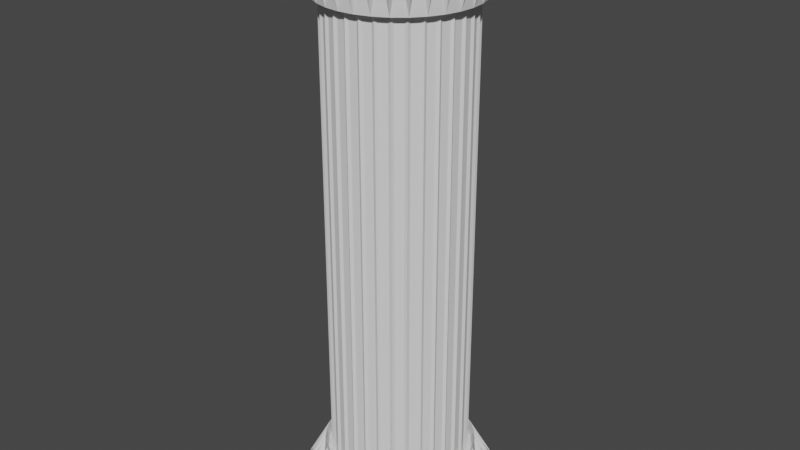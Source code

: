 # Source: roundpillar.blend  (saved by Blender 3.0.42; exported with 4.5.12 LTS)
import bpy
from mathutils import Matrix  # noqa: F401  (used for matrix-valued properties, if any)

bpy.ops.wm.read_factory_settings(use_empty=True)
scene = bpy.context.scene
scene.name = 'Scene'

# ---- collections
col_collection = bpy.data.collections.new('Collection'); scene.collection.children.link(col_collection)

# ---- materials (node trees are filled in below, after node groups)
mat_material_001 = bpy.data.materials.new('Material.001')
mat_material_001.use_transparent_shadow = False
mat_material_002 = bpy.data.materials.new('Material.002')
mat_material_002.use_transparent_shadow = False

# ---- material node trees
mat_material_001.use_nodes = True; mat_material_001.node_tree.nodes.clear()
_N = mat_material_001.node_tree.nodes; _L = mat_material_001.node_tree.links
n0 = _N.new('ShaderNodeBsdfPrincipled'); n0.name = 'Principled BSDF'; n0.location = (10, 300)
n0.distribution = 'GGX'
n0.subsurface_method = 'RANDOM_WALK_SKIN'
n0.inputs[3].default_value = 1.45
n0.inputs[27].default_value = (0.0, 0.0, 0.0, 1.0)
n0.inputs[28].default_value = 1.0
n1 = _N.new('ShaderNodeOutputMaterial'); n1.name = 'Material Output'; n1.location = (300, 300)
_L.new(n0.outputs[0], n1.inputs[0])
n1.is_active_output = True
mat_material_002.use_nodes = True; mat_material_002.node_tree.nodes.clear()
_N = mat_material_002.node_tree.nodes; _L = mat_material_002.node_tree.links
n0 = _N.new('ShaderNodeBsdfPrincipled'); n0.name = 'Principled BSDF'; n0.location = (10, 300)
n0.distribution = 'GGX'
n0.subsurface_method = 'RANDOM_WALK_SKIN'
n0.inputs[3].default_value = 1.45
n0.inputs[27].default_value = (0.0, 0.0, 0.0, 1.0)
n0.inputs[28].default_value = 1.0
n1 = _N.new('ShaderNodeOutputMaterial'); n1.name = 'Material Output'; n1.location = (300, 300)
_L.new(n0.outputs[0], n1.inputs[0])
n1.is_active_output = True

# ---- world
world_world = bpy.data.worlds.new('World'); scene.world = world_world
world_world.use_nodes = True; world_world.node_tree.nodes.clear()
_N = world_world.node_tree.nodes; _L = world_world.node_tree.links
n0 = _N.new('ShaderNodeOutputWorld'); n0.name = 'World Output'; n0.location = (300, 300)
n1 = _N.new('ShaderNodeBackground'); n1.name = 'Background'; n1.location = (10, 300)
n1.inputs[0].default_value = (0.05088, 0.05088, 0.05088, 1.0)
_L.new(n1.outputs[0], n0.inputs[0])
n0.is_active_output = True
world_world.color = (0.05088, 0.05088, 0.05088)
world_world.use_sun_shadow = False
world_world.sun_shadow_jitter_overblur = 0.0

# ---- meshes
me_cylinder = bpy.data.meshes.new('Cylinder')
me_cylinder.from_pydata([(0.0, 1.0, -0.9411), (0.0, 1.0, 0.925), (0.1951, 0.9808, -0.9411), (0.1951, 0.9808, 0.925), (0.3827, 0.9239, -0.9411), (0.3827, 0.9239, 0.925), (0.5556, 0.8315, -0.9411), (0.5556, 0.8315, 0.925), (0.7071, 0.7071, -0.9411), (0.7071, 0.7071, 0.925), (0.8315, 0.5556, -0.9411), (0.8315, 0.5556, 0.925), (0.9239, 0.3827, -0.9411), (0.9239, 0.3827, 0.925), (0.9808, 0.1951, -0.9411), (0.9808, 0.1951, 0.925), (1.0, -4.371e-08, -0.9411), (1.0, -4.371e-08, 0.925), (0.9808, -0.1951, -0.9411), (0.9808, -0.1951, 0.925), (0.9239, -0.3827, -0.9411), (0.9239, -0.3827, 0.925), (0.8315, -0.5556, -0.9411), (0.8315, -0.5556, 0.925), (0.7071, -0.7071, -0.9411), (0.7071, -0.7071, 0.925), (0.5556, -0.8315, -0.9411), (0.5556, -0.8315, 0.925), (0.3827, -0.9239, -0.9411), (0.3827, -0.9239, 0.925), (0.1951, -0.9808, -0.9411), (0.1951, -0.9808, 0.925), (-8.742e-08, -1.0, -0.9411), (-8.742e-08, -1.0, 0.925), (-0.1951, -0.9808, -0.9411), (-0.1951, -0.9808, 0.925), (-0.3827, -0.9239, -0.9411), (-0.3827, -0.9239, 0.925), (-0.5556, -0.8315, -0.9411), (-0.5556, -0.8315, 0.925), (-0.7071, -0.7071, -0.9411), (-0.7071, -0.7071, 0.925), (-0.8315, -0.5556, -0.9411), (-0.8315, -0.5556, 0.925), (-0.9239, -0.3827, -0.9411), (-0.9239, -0.3827, 0.925), (-0.9808, -0.1951, -0.9411), (-0.9808, -0.1951, 0.925), (-1.0, 1.192e-08, -0.9411), (-1.0, 1.192e-08, 0.925), (-0.9808, 0.1951, -0.9411), (-0.9808, 0.1951, 0.925), (-0.9239, 0.3827, -0.9411), (-0.9239, 0.3827, 0.925), (-0.8315, 0.5556, -0.9411), (-0.8315, 0.5556, 0.925), (-0.7071, 0.7071, -0.9411), (-0.7071, 0.7071, 0.925), (-0.5556, 0.8315, -0.9411), (-0.5556, 0.8315, 0.925), (-0.3827, 0.9239, -0.9411), (-0.3827, 0.9239, 0.925), (-0.1951, 0.9808, -0.9411), (-0.1951, 0.9808, 0.925), (0.0, 1.119, -0.9447), (0.2184, 1.098, -0.9447), (0.4283, 1.034, -0.9447), (0.6218, 0.9306, -0.9447), (0.7914, 0.7914, -0.9447), (0.9306, 0.6218, -0.9447), (1.034, 0.4283, -0.9447), (1.098, 0.2184, -0.9447), (1.119, -4.892e-08, -0.9447), (1.098, -0.2184, -0.9447), (1.034, -0.4283, -0.9447), (0.9306, -0.6218, -0.9447), (0.7914, -0.7914, -0.9447), (0.6218, -0.9306, -0.9447), (0.4283, -1.034, -0.9447), (0.2184, -1.098, -0.9447), (-9.785e-08, -1.119, -0.9447), (-0.2184, -1.098, -0.9447), (-0.4283, -1.034, -0.9447), (-0.6218, -0.9306, -0.9447), (-0.7914, -0.7914, -0.9447), (-0.9306, -0.6218, -0.9447), (-1.034, -0.4283, -0.9447), (-1.098, -0.2184, -0.9447), (-1.119, 1.335e-08, -0.9447), (-1.098, 0.2184, -0.9447), (-1.034, 0.4283, -0.9447), (-0.9306, 0.6218, -0.9447), (-0.7914, 0.7914, -0.9447), (-0.6218, 0.9306, -0.9447), (-0.4283, 1.034, -0.9447), (-0.2184, 1.098, -0.9447), (-4.461e-09, 1.439, -1.07), (0.2807, 1.411, -1.07), (0.5505, 1.329, -1.07), (0.7992, 1.196, -1.07), (1.017, 1.017, -1.07), (1.196, 0.7992, -1.07), (1.329, 0.5505, -1.07), (1.411, 0.2807, -1.07), (1.439, -5.693e-08, -1.07), (1.411, -0.2807, -1.07), (1.329, -0.5505, -1.07), (1.196, -0.7992, -1.07), (1.017, -1.017, -1.07), (0.7992, -1.196, -1.07), (0.5505, -1.329, -1.07), (0.2807, -1.411, -1.07), (-1.302e-07, -1.439, -1.07), (-0.2807, -1.411, -1.07), (-0.5505, -1.329, -1.07), (-0.7992, -1.196, -1.07), (-1.017, -1.017, -1.07), (-1.196, -0.7992, -1.07), (-1.329, -0.5505, -1.07), (-1.411, -0.2807, -1.07), (-1.439, 2.31e-08, -1.07), (-1.411, 0.2807, -1.07), (-1.329, 0.5505, -1.07), (-1.196, 0.7992, -1.07), (-1.017, 1.017, -1.07), (-0.7992, 1.196, -1.07), (-0.5505, 1.329, -1.07), (-0.2807, 1.411, -1.07), (0.0, -1.123, 0.9238), (0.219, -1.101, 0.9238), (0.4296, -1.037, 0.9238), (0.6238, -0.9335, 0.9238), (0.7939, -0.7939, 0.9238), (0.9335, -0.6238, 0.9238), (1.037, -0.4296, 0.9238), (1.101, -0.219, 0.9238), (1.123, -1.241e-07, 0.9238), (1.101, 0.219, 0.9238), (1.037, 0.4296, 0.9238), (0.9335, 0.6238, 0.9238), (0.7939, 0.7939, 0.9238), (0.6238, 0.9335, 0.9238), (0.4296, 1.037, 0.9238), (0.219, 1.101, 0.9238), (-9.815e-08, 1.123, 0.9238), (-0.219, 1.101, 0.9238), (-0.4296, 1.037, 0.9238), (-0.6238, 0.9335, 0.9238), (-0.7939, 0.7939, 0.9238), (-0.9335, 0.6238, 0.9238), (-1.037, 0.4296, 0.9238), (-1.101, 0.219, 0.9238), (-1.123, -1.865e-07, 0.9238), (-1.101, -0.219, 0.9238), (-1.037, -0.4296, 0.9238), (-0.9335, -0.6238, 0.9238), (-0.7939, -0.7939, 0.9238), (-0.6238, -0.9335, 0.9238), (-0.4296, -1.037, 0.9238), (-0.219, -1.101, 0.9238), (-4.475e-09, -1.443, 1.128), (0.2815, -1.415, 1.128), (0.5522, -1.333, 1.128), (0.8017, -1.2, 1.128), (1.02, -1.02, 1.128), (1.2, -0.8017, 1.128), (1.333, -0.5522, 1.128), (1.415, -0.2815, 1.128), (1.443, -1.839e-07, 1.128), (1.415, 0.2815, 1.128), (1.333, 0.5522, 1.128), (1.2, 0.8017, 1.128), (1.02, 1.02, 1.128), (0.8017, 1.2, 1.128), (0.5522, 1.333, 1.128), (0.2815, 1.415, 1.128), (-1.306e-07, 1.443, 1.128), (-0.2815, 1.415, 1.128), (-0.5522, 1.333, 1.128), (-0.8017, 1.2, 1.128), (-1.02, 1.02, 1.128), (-1.2, 0.8017, 1.128), (-1.333, 0.5522, 1.128), (-1.415, 0.2815, 1.128), (-1.443, -2.642e-07, 1.128), (-1.415, -0.2815, 1.128), (-1.333, -0.5522, 1.128), (-1.2, -0.8017, 1.128), (-1.02, -1.02, 1.128), (-0.8017, -1.2, 1.128), (-0.5522, -1.333, 1.128), (-0.2815, -1.415, 1.128)], [], [(0, 1, 3, 2), (2, 3, 5, 4), (4, 5, 7, 6), (6, 7, 9, 8), (8, 9, 11, 10), (10, 11, 13, 12), (12, 13, 15, 14), (14, 15, 17, 16), (16, 17, 19, 18), (18, 19, 21, 20), (20, 21, 23, 22), (22, 23, 25, 24), (24, 25, 27, 26), (26, 27, 29, 28), (28, 29, 31, 30), (30, 31, 33, 32), (32, 33, 35, 34), (34, 35, 37, 36), (36, 37, 39, 38), (38, 39, 41, 40), (40, 41, 43, 42), (42, 43, 45, 44), (44, 45, 47, 46), (46, 47, 49, 48), (48, 49, 51, 50), (50, 51, 53, 52), (52, 53, 55, 54), (54, 55, 57, 56), (56, 57, 59, 58), (58, 59, 61, 60), (3, 1, 63, 61, 59, 57, 55, 53, 51, 49, 47, 45, 43, 41, 39, 37, 35, 33, 31, 29, 27, 25, 23, 21, 19, 17, 15, 13, 11, 9, 7, 5), (60, 61, 63, 62), (62, 63, 1, 0), (0, 2, 4, 6, 8, 10, 12, 14, 16, 18, 20, 22, 24, 26, 28, 30, 32, 34, 36, 38, 40, 42, 44, 46, 48, 50, 52, 54, 56, 58, 60, 62), (70, 71, 103, 102), (64, 95, 94, 93, 92, 91, 90, 89, 88, 87, 86, 85, 84, 83, 82, 81, 80, 79, 78, 77, 76, 75, 74, 73, 72, 71, 70, 69, 68, 67, 66, 65), (96, 97, 98, 99, 100, 101, 102, 103, 104, 105, 106, 107, 108, 109, 110, 111, 112, 113, 114, 115, 116, 117, 118, 119, 120, 121, 122, 123, 124, 125, 126, 127), (64, 65, 97, 96), (77, 78, 110, 109), (84, 85, 117, 116), (91, 92, 124, 123), (71, 72, 104, 103), (78, 79, 111, 110), (85, 86, 118, 117), (65, 66, 98, 97), (92, 93, 125, 124), (72, 73, 105, 104), (79, 80, 112, 111), (86, 87, 119, 118), (66, 67, 99, 98), (93, 94, 126, 125), (73, 74, 106, 105), (80, 81, 113, 112), (87, 88, 120, 119), (67, 68, 100, 99), (94, 95, 127, 126), (74, 75, 107, 106), (81, 82, 114, 113), (88, 89, 121, 120), (68, 69, 101, 100), (95, 64, 96, 127), (75, 76, 108, 107), (82, 83, 115, 114), (89, 90, 122, 121), (69, 70, 102, 101), (76, 77, 109, 108), (83, 84, 116, 115), (90, 91, 123, 122), (134, 135, 167, 166), (128, 159, 158, 157, 156, 155, 154, 153, 152, 151, 150, 149, 148, 147, 146, 145, 144, 143, 142, 141, 140, 139, 138, 137, 136, 135, 134, 133, 132, 131, 130, 129), (160, 161, 162, 163, 164, 165, 166, 167, 168, 169, 170, 171, 172, 173, 174, 175, 176, 177, 178, 179, 180, 181, 182, 183, 184, 185, 186, 187, 188, 189, 190, 191), (128, 129, 161, 160), (141, 142, 174, 173), (148, 149, 181, 180), (155, 156, 188, 187), (135, 136, 168, 167), (142, 143, 175, 174), (149, 150, 182, 181), (129, 130, 162, 161), (156, 157, 189, 188), (136, 137, 169, 168), (143, 144, 176, 175), (150, 151, 183, 182), (130, 131, 163, 162), (157, 158, 190, 189), (137, 138, 170, 169), (144, 145, 177, 176), (151, 152, 184, 183), (131, 132, 164, 163), (158, 159, 191, 190), (138, 139, 171, 170), (145, 146, 178, 177), (152, 153, 185, 184), (132, 133, 165, 164), (159, 128, 160, 191), (139, 140, 172, 171), (146, 147, 179, 178), (153, 154, 186, 185), (133, 134, 166, 165), (140, 141, 173, 172), (147, 148, 180, 179), (154, 155, 187, 186)])
_uv = me_cylinder.uv_layers.new(name='UVMap')
_uv.uv.foreach_set('vector', [1.0, 0.5, 1.0, 1.0, 0.9688, 1.0, 0.9688, 0.5, 0.9688, 0.5, 0.9688, 1.0, 0.9375, 1.0, 0.9375, 0.5, 0.9375, 0.5, 0.9375, 1.0, 0.9062, 1.0, 0.9062, 0.5, 0.9062, 0.5, 0.9062, 1.0, 0.875, 1.0, 0.875, 0.5, 0.875, 0.5, 0.875, 1.0, 0.8438, 1.0, 0.8438, 0.5, 0.8438, 0.5, 0.8438, 1.0, 0.8125, 1.0, 0.8125, 0.5, 0.8125, 0.5, 0.8125, 1.0, 0.7812, 1.0, 0.7812, 0.5, 0.7812, 0.5, 0.7812, 1.0, 0.75, 1.0, 0.75, 0.5, 0.75, 0.5, 0.75, 1.0, 0.7188, 1.0, 0.7188, 0.5, 0.7188, 0.5, 0.7188, 1.0, 0.6875, 1.0, 0.6875, 0.5, 0.6875, 0.5, 0.6875, 1.0, 0.6562, 1.0, 0.6562, 0.5, 0.6562, 0.5, 0.6562, 1.0, 0.625, 1.0, 0.625, 0.5, 0.625, 0.5, 0.625, 1.0, 0.5938, 1.0, 0.5938, 0.5, 0.5938, 0.5, 0.5938, 1.0, 0.5625, 1.0, 0.5625, 0.5, 0.5625, 0.5, 0.5625, 1.0, 0.5312, 1.0, 0.5312, 0.5, 0.5312, 0.5, 0.5312, 1.0, 0.5, 1.0, 0.5, 0.5, 0.5, 0.5, 0.5, 1.0, 0.4688, 1.0, 0.4688, 0.5, 0.4688, 0.5, 0.4688, 1.0, 0.4375, 1.0, 0.4375, 0.5, 0.4375, 0.5, 0.4375, 1.0, 0.4062, 1.0, 0.4062, 0.5, 0.4062, 0.5, 0.4062, 1.0, 0.375, 1.0, 0.375, 0.5, 0.375, 0.5, 0.375, 1.0, 0.3438, 1.0, 0.3438, 0.5, 0.3438, 0.5, 0.3438, 1.0, 0.3125, 1.0, 0.3125, 0.5, 0.3125, 0.5, 0.3125, 1.0, 0.2812, 1.0, 0.2812, 0.5, 0.2812, 0.5, 0.2812, 1.0, 0.25, 1.0, 0.25, 0.5, 0.25, 0.5, 0.25, 1.0, 0.2188, 1.0, 0.2188, 0.5, 0.2188, 0.5, 0.2188, 1.0, 0.1875, 1.0, 0.1875, 0.5, 0.1875, 0.5, 0.1875, 1.0, 0.1562, 1.0, 0.1562, 0.5, 0.1562, 0.5, 0.1562, 1.0, 0.125, 1.0, 0.125, 0.5, 0.125, 0.5, 0.125, 1.0, 0.09375, 1.0, 0.09375, 0.5, 0.09375, 0.5, 0.09375, 1.0, 0.0625, 1.0, 0.0625, 0.5, 0.2968, 0.4854, 0.25, 0.49, 0.2032, 0.4854, 0.1582, 0.4717, 0.1167, 0.4496, 0.08029, 0.4197, 0.05045, 0.3833, 0.02827, 0.3418, 0.01461, 0.2968, 0.01, 0.25, 0.01461, 0.2032, 0.02827, 0.1582, 0.05045, 0.1167, 0.08029, 0.08029, 0.1167, 0.05045, 0.1582, 0.02827, 0.2032, 0.01461, 0.25, 0.01, 0.2968, 0.01461, 0.3418, 0.02827, 0.3833, 0.05045, 0.4197, 0.08029, 0.4496, 0.1167, 0.4717, 0.1582, 0.4854, 0.2032, 0.49, 0.25, 0.4854, 0.2968, 0.4717, 0.3418, 0.4496, 0.3833, 0.4197, 0.4197, 0.3833, 0.4496, 0.3418, 0.4717, 0.0625, 0.5, 0.0625, 1.0, 0.03125, 1.0, 0.03125, 0.5, 0.03125, 0.5, 0.03125, 1.0, 0.0, 1.0, 0.0, 0.5, 0.75, 0.49, 0.7968, 0.4854, 0.8418, 0.4717, 0.8833, 0.4496, 0.9197, 0.4197, 0.9496, 0.3833, 0.9717, 0.3418, 0.9854, 0.2968, 0.99, 0.25, 0.9854, 0.2032, 0.9717, 0.1582, 0.9496, 0.1167, 0.9197, 0.08029, 0.8833, 0.05045, 0.8418, 0.02827, 0.7968, 0.01461, 0.75, 0.01, 0.7032, 0.01461, 0.6582, 0.02827, 0.6167, 0.05045, 0.5803, 0.08029, 0.5504, 0.1167, 0.5283, 0.1582, 0.5146, 0.2032, 0.51, 0.25, 0.5146, 0.2968, 0.5283, 0.3418, 0.5504, 0.3833, 0.5803, 0.4197, 0.6167, 0.4496, 0.6582, 0.4717, 0.7032, 0.4854, 0.4717, 0.3418, 0.4854, 0.2968, 0.4854, 0.2968, 0.4717, 0.3418, 0.25, 0.49, 0.2032, 0.4854, 0.1582, 0.4717, 0.1167, 0.4496, 0.08029, 0.4197, 0.05045, 0.3833, 0.02827, 0.3418, 0.01461, 0.2968, 0.01, 0.25, 0.01461, 0.2032, 0.02827, 0.1582, 0.05045, 0.1167, 0.08029, 0.08029, 0.1167, 0.05045, 0.1582, 0.02827, 0.2032, 0.01461, 0.25, 0.01, 0.2968, 0.01461, 0.3418, 0.02827, 0.3833, 0.05045, 0.4197, 0.08029, 0.4496, 0.1167, 0.4717, 0.1582, 0.4854, 0.2032, 0.49, 0.25, 0.4854, 0.2968, 0.4717, 0.3418, 0.4496, 0.3833, 0.4197, 0.4197, 0.3833, 0.4496, 0.3418, 0.4717, 0.2968, 0.4854, 0.75, 0.49, 0.7968, 0.4854, 0.8418, 0.4717, 0.8833, 0.4496, 0.9197, 0.4197, 0.9496, 0.3833, 0.9717, 0.3418, 0.9854, 0.2968, 0.99, 0.25, 0.9854, 0.2032, 0.9717, 0.1582, 0.9496, 0.1167, 0.9197, 0.08029, 0.8833, 0.05045, 0.8418, 0.02827, 0.7968, 0.01461, 0.75, 0.01, 0.7032, 0.01461, 0.6582, 0.02827, 0.6167, 0.05045, 0.5803, 0.08029, 0.5504, 0.1167, 0.5283, 0.1582, 0.5146, 0.2032, 0.51, 0.25, 0.5146, 0.2968, 0.5283, 0.3418, 0.5504, 0.3833, 0.5803, 0.4197, 0.6167, 0.4496, 0.6582, 0.4717, 0.7032, 0.4854, 0.25, 0.49, 0.2968, 0.4854, 0.2968, 0.4854, 0.25, 0.49, 0.3833, 0.05045, 0.3418, 0.02827, 0.3418, 0.02827, 0.3833, 0.05045, 0.08029, 0.08029, 0.05045, 0.1167, 0.05045, 0.1167, 0.08029, 0.08029, 0.05045, 0.3833, 0.08029, 0.4197, 0.08029, 0.4197, 0.05045, 0.3833, 0.4854, 0.2968, 0.49, 0.25, 0.49, 0.25, 0.4854, 0.2968, 0.3418, 0.02827, 0.2968, 0.01461, 0.2968, 0.01461, 0.3418, 0.02827, 0.05045, 0.1167, 0.02827, 0.1582, 0.02827, 0.1582, 0.05045, 0.1167, 0.2968, 0.4854, 0.3418, 0.4717, 0.3418, 0.4717, 0.2968, 0.4854, 0.08029, 0.4197, 0.1167, 0.4496, 0.1167, 0.4496, 0.08029, 0.4197, 0.49, 0.25, 0.4854, 0.2032, 0.4854, 0.2032, 0.49, 0.25, 0.2968, 0.01461, 0.25, 0.01, 0.25, 0.01, 0.2968, 0.01461, 0.02827, 0.1582, 0.01461, 0.2032, 0.01461, 0.2032, 0.02827, 0.1582, 0.3418, 0.4717, 0.3833, 0.4496, 0.3833, 0.4496, 0.3418, 0.4717, 0.1167, 0.4496, 0.1582, 0.4717, 0.1582, 0.4717, 0.1167, 0.4496, 0.4854, 0.2032, 0.4717, 0.1582, 0.4717, 0.1582, 0.4854, 0.2032, 0.25, 0.01, 0.2032, 0.01461, 0.2032, 0.01461, 0.25, 0.01, 0.01461, 0.2032, 0.01, 0.25, 0.01, 0.25, 0.01461, 0.2032, 0.3833, 0.4496, 0.4197, 0.4197, 0.4197, 0.4197, 0.3833, 0.4496, 0.1582, 0.4717, 0.2032, 0.4854, 0.2032, 0.4854, 0.1582, 0.4717, 0.4717, 0.1582, 0.4496, 0.1167, 0.4496, 0.1167, 0.4717, 0.1582, 0.2032, 0.01461, 0.1582, 0.02827, 0.1582, 0.02827, 0.2032, 0.01461, 0.01, 0.25, 0.01461, 0.2968, 0.01461, 0.2968, 0.01, 0.25, 0.4197, 0.4197, 0.4496, 0.3833, 0.4496, 0.3833, 0.4197, 0.4197, 0.2032, 0.4854, 0.25, 0.49, 0.25, 0.49, 0.2032, 0.4854, 0.4496, 0.1167, 0.4197, 0.08029, 0.4197, 0.08029, 0.4496, 0.1167, 0.1582, 0.02827, 0.1167, 0.05045, 0.1167, 0.05045, 0.1582, 0.02827, 0.01461, 0.2968, 0.02827, 0.3418, 0.02827, 0.3418, 0.01461, 0.2968, 0.4496, 0.3833, 0.4717, 0.3418, 0.4717, 0.3418, 0.4496, 0.3833, 0.4197, 0.08029, 0.3833, 0.05045, 0.3833, 0.05045, 0.4197, 0.08029, 0.1167, 0.05045, 0.08029, 0.08029, 0.08029, 0.08029, 0.1167, 0.05045, 0.02827, 0.3418, 0.05045, 0.3833, 0.05045, 0.3833, 0.02827, 0.3418, 0.4717, 0.3418, 0.4854, 0.2968, 0.4854, 0.2968, 0.4717, 0.3418, 0.25, 0.49, 0.2032, 0.4854, 0.1582, 0.4717, 0.1167, 0.4496, 0.08029, 0.4197, 0.05045, 0.3833, 0.02827, 0.3418, 0.01461, 0.2968, 0.01, 0.25, 0.01461, 0.2032, 0.02827, 0.1582, 0.05045, 0.1167, 0.08029, 0.08029, 0.1167, 0.05045, 0.1582, 0.02827, 0.2032, 0.01461, 0.25, 0.01, 0.2968, 0.01461, 0.3418, 0.02827, 0.3833, 0.05045, 0.4197, 0.08029, 0.4496, 0.1167, 0.4717, 0.1582, 0.4854, 0.2032, 0.49, 0.25, 0.4854, 0.2968, 0.4717, 0.3418, 0.4496, 0.3833, 0.4197, 0.4197, 0.3833, 0.4496, 0.3418, 0.4717, 0.2968, 0.4854, 0.75, 0.49, 0.7968, 0.4854, 0.8418, 0.4717, 0.8833, 0.4496, 0.9197, 0.4197, 0.9496, 0.3833, 0.9717, 0.3418, 0.9854, 0.2968, 0.99, 0.25, 0.9854, 0.2032, 0.9717, 0.1582, 0.9496, 0.1167, 0.9197, 0.08029, 0.8833, 0.05045, 0.8418, 0.02827, 0.7968, 0.01461, 0.75, 0.01, 0.7032, 0.01461, 0.6582, 0.02827, 0.6167, 0.05045, 0.5803, 0.08029, 0.5504, 0.1167, 0.5283, 0.1582, 0.5146, 0.2032, 0.51, 0.25, 0.5146, 0.2968, 0.5283, 0.3418, 0.5504, 0.3833, 0.5803, 0.4197, 0.6167, 0.4496, 0.6582, 0.4717, 0.7032, 0.4854, 0.25, 0.49, 0.2968, 0.4854, 0.2968, 0.4854, 0.25, 0.49, 0.3833, 0.05045, 0.3418, 0.02827, 0.3418, 0.02827, 0.3833, 0.05045, 0.08029, 0.08029, 0.05045, 0.1167, 0.05045, 0.1167, 0.08029, 0.08029, 0.05045, 0.3833, 0.08029, 0.4197, 0.08029, 0.4197, 0.05045, 0.3833, 0.4854, 0.2968, 0.49, 0.25, 0.49, 0.25, 0.4854, 0.2968, 0.3418, 0.02827, 0.2968, 0.01461, 0.2968, 0.01461, 0.3418, 0.02827, 0.05045, 0.1167, 0.02827, 0.1582, 0.02827, 0.1582, 0.05045, 0.1167, 0.2968, 0.4854, 0.3418, 0.4717, 0.3418, 0.4717, 0.2968, 0.4854, 0.08029, 0.4197, 0.1167, 0.4496, 0.1167, 0.4496, 0.08029, 0.4197, 0.49, 0.25, 0.4854, 0.2032, 0.4854, 0.2032, 0.49, 0.25, 0.2968, 0.01461, 0.25, 0.01, 0.25, 0.01, 0.2968, 0.01461, 0.02827, 0.1582, 0.01461, 0.2032, 0.01461, 0.2032, 0.02827, 0.1582, 0.3418, 0.4717, 0.3833, 0.4496, 0.3833, 0.4496, 0.3418, 0.4717, 0.1167, 0.4496, 0.1582, 0.4717, 0.1582, 0.4717, 0.1167, 0.4496, 0.4854, 0.2032, 0.4717, 0.1582, 0.4717, 0.1582, 0.4854, 0.2032, 0.25, 0.01, 0.2032, 0.01461, 0.2032, 0.01461, 0.25, 0.01, 0.01461, 0.2032, 0.01, 0.25, 0.01, 0.25, 0.01461, 0.2032, 0.3833, 0.4496, 0.4197, 0.4197, 0.4197, 0.4197, 0.3833, 0.4496, 0.1582, 0.4717, 0.2032, 0.4854, 0.2032, 0.4854, 0.1582, 0.4717, 0.4717, 0.1582, 0.4496, 0.1167, 0.4496, 0.1167, 0.4717, 0.1582, 0.2032, 0.01461, 0.1582, 0.02827, 0.1582, 0.02827, 0.2032, 0.01461, 0.01, 0.25, 0.01461, 0.2968, 0.01461, 0.2968, 0.01, 0.25, 0.4197, 0.4197, 0.4496, 0.3833, 0.4496, 0.3833, 0.4197, 0.4197, 0.2032, 0.4854, 0.25, 0.49, 0.25, 0.49, 0.2032, 0.4854, 0.4496, 0.1167, 0.4197, 0.08029, 0.4197, 0.08029, 0.4496, 0.1167, 0.1582, 0.02827, 0.1167, 0.05045, 0.1167, 0.05045, 0.1582, 0.02827, 0.01461, 0.2968, 0.02827, 0.3418, 0.02827, 0.3418, 0.01461, 0.2968, 0.4496, 0.3833, 0.4717, 0.3418, 0.4717, 0.3418, 0.4496, 0.3833, 0.4197, 0.08029, 0.3833, 0.05045, 0.3833, 0.05045, 0.4197, 0.08029, 0.1167, 0.05045, 0.08029, 0.08029, 0.08029, 0.08029, 0.1167, 0.05045, 0.02827, 0.3418, 0.05045, 0.3833, 0.05045, 0.3833, 0.02827, 0.3418])
me_cylinder.materials.append(mat_material_001)
me_cylinder.materials.append(mat_material_002)
me_cylinder.use_remesh_fix_poles = True
me_cylinder.use_remesh_preserve_attributes = False
me_cylinder.update()

# ---- objects
ob_cylinder = bpy.data.objects.new('Cylinder', me_cylinder)

# ---- transforms, parenting, visibility, modifiers, constraints
ob_cylinder.location = (0.0, 0.0, 2.386)
ob_cylinder.scale = (0.9481, 0.9481, 3.597)
_m = ob_cylinder.modifiers.new('Wireframe', 'WIREFRAME')
_m.thickness = 0.075
_m.use_replace = False
_m.material_offset = 1

# ---- collection membership
col_collection.objects.link(ob_cylinder)

# ---- scene / render settings (as saved in the file)
scene.frame_start = 1; scene.frame_end = 250; scene.frame_set(1)
scene.render.engine = 'BLENDER_EEVEE_NEXT'
scene.cycles.sampling_pattern = 'TABULATED_SOBOL'
scene.cycles.use_light_tree = False
scene.view_settings.view_transform = 'Filmic'
bpy.context.view_layer.update()

# ---- added for rendering (the .blend has no active camera and no usable light): camera, sun
cam_auto = bpy.data.cameras.new('AutoCamera')
cam_auto.lens = 50.0
cam_auto.sensor_width = 36.0
cam_auto.clip_end = 1000.0
ob_auto_camera = bpy.data.objects.new('AutoCamera', cam_auto)
scene.collection.objects.link(ob_auto_camera)
ob_auto_camera.location = (8.23341, -9.88009, 9.08403)
ob_auto_camera.rotation_euler = (1.09748, -7.21219e-08, 0.694738)
scene.camera = ob_auto_camera
light_auto_sun = bpy.data.lights.new('AutoSun', 'SUN')
light_auto_sun.energy = 3.0
light_auto_sun.angle = 0.0523599
ob_auto_sun = bpy.data.objects.new('AutoSun', light_auto_sun)
scene.collection.objects.link(ob_auto_sun)
ob_auto_sun.rotation_euler = (0.872665, 0.174533, 0.523599)
bpy.context.view_layer.update()
